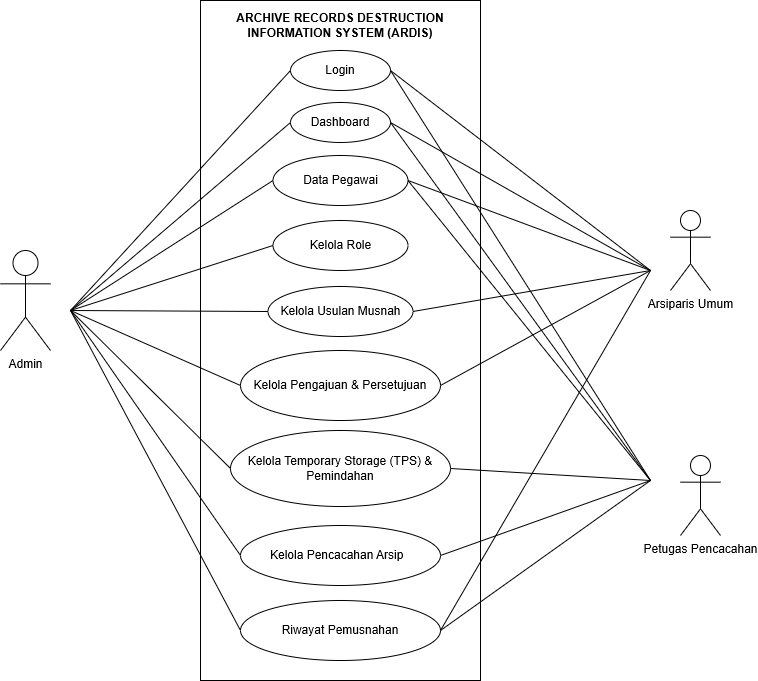

The diagram above was exported from draw.io. Its source (the exported page's mxGraphModel, read from the mxfile embedded in the PNG):
<mxGraphModel dx="860" dy="473" grid="1" gridSize="10" guides="1" tooltips="1" connect="1" arrows="1" fold="1" page="1" pageScale="1" pageWidth="850" pageHeight="1100" math="0" shadow="0">
  <root>
    <mxCell id="0" />
    <mxCell id="1" parent="0" />
    <mxCell id="m0OISmtiLKQErvhh192W-1" parent="1" style="shape=umlActor;verticalLabelPosition=bottom;verticalAlign=top;html=1;" value="Arsiparis Umum" vertex="1">
      <mxGeometry height="80" width="40" x="910" y="210" as="geometry" />
    </mxCell>
    <mxCell id="m0OISmtiLKQErvhh192W-2" parent="1" style="html=1;whiteSpace=wrap;" value="" vertex="1">
      <mxGeometry height="680" width="280" x="440" as="geometry" />
    </mxCell>
    <mxCell id="m0OISmtiLKQErvhh192W-3" parent="1" style="ellipse;whiteSpace=wrap;html=1;" value="Login" vertex="1">
      <mxGeometry height="40" width="100" x="530" y="50" as="geometry" />
    </mxCell>
    <mxCell id="m0OISmtiLKQErvhh192W-4" parent="1" style="ellipse;whiteSpace=wrap;html=1;" value="Dashboard" vertex="1">
      <mxGeometry height="40" width="100" x="530" y="102" as="geometry" />
    </mxCell>
    <mxCell id="m0OISmtiLKQErvhh192W-5" parent="1" style="ellipse;whiteSpace=wrap;html=1;" value="Data Pegawai" vertex="1">
      <mxGeometry height="50" width="135" x="512.5" y="155" as="geometry" />
    </mxCell>
    <mxCell id="m0OISmtiLKQErvhh192W-6" parent="1" style="ellipse;whiteSpace=wrap;html=1;" value="Kelola Usulan Musnah" vertex="1">
      <mxGeometry height="50" width="145" x="507.5" y="286" as="geometry" />
    </mxCell>
    <mxCell id="m0OISmtiLKQErvhh192W-7" parent="1" style="ellipse;whiteSpace=wrap;html=1;" value="Kelola Pengajuan &amp;amp; Persetujuan" vertex="1">
      <mxGeometry height="70" width="200" x="480" y="350" as="geometry" />
    </mxCell>
    <mxCell id="m0OISmtiLKQErvhh192W-8" parent="1" style="ellipse;whiteSpace=wrap;html=1;" value="Kelola Temporary Storage (TPS) &amp;amp; Pemindahan" vertex="1">
      <mxGeometry height="76" width="220" x="470" y="430" as="geometry" />
    </mxCell>
    <mxCell id="m0OISmtiLKQErvhh192W-9" parent="1" style="ellipse;whiteSpace=wrap;html=1;" value="Kelola Pencacahan Arsip&amp;nbsp;&amp;nbsp;" vertex="1">
      <mxGeometry height="60" width="200" x="480" y="525" as="geometry" />
    </mxCell>
    <mxCell id="m0OISmtiLKQErvhh192W-10" parent="1" style="ellipse;whiteSpace=wrap;html=1;" value="Riwayat Pemusnahan" vertex="1">
      <mxGeometry height="60" width="200" x="480" y="600" as="geometry" />
    </mxCell>
    <mxCell id="m0OISmtiLKQErvhh192W-11" parent="1" style="shape=umlActor;verticalLabelPosition=bottom;verticalAlign=top;html=1;" value="Admin" vertex="1">
      <mxGeometry height="100" width="50" x="240" y="250" as="geometry" />
    </mxCell>
    <mxCell id="m0OISmtiLKQErvhh192W-12" parent="1" style="shape=umlActor;verticalLabelPosition=bottom;verticalAlign=top;html=1;" value="Petugas Pencacahan" vertex="1">
      <mxGeometry height="80" width="40" x="920" y="455" as="geometry" />
    </mxCell>
    <mxCell id="m0OISmtiLKQErvhh192W-13" edge="1" parent="1" style="endArrow=none;html=1;rounded=0;entryX=0;entryY=0.5;entryDx=0;entryDy=0;" target="m0OISmtiLKQErvhh192W-6" value="">
      <mxGeometry height="50" relative="1" width="50" as="geometry">
        <mxPoint x="310" y="310" as="sourcePoint" />
        <mxPoint x="550" y="240" as="targetPoint" />
      </mxGeometry>
    </mxCell>
    <mxCell id="m0OISmtiLKQErvhh192W-14" edge="1" parent="1" style="endArrow=none;html=1;rounded=0;entryX=0;entryY=0.5;entryDx=0;entryDy=0;" target="m0OISmtiLKQErvhh192W-3" value="">
      <mxGeometry height="50" relative="1" width="50" as="geometry">
        <mxPoint x="310" y="310" as="sourcePoint" />
        <mxPoint x="580" y="70" as="targetPoint" />
      </mxGeometry>
    </mxCell>
    <mxCell id="m0OISmtiLKQErvhh192W-15" edge="1" parent="1" style="endArrow=none;html=1;rounded=0;entryX=0;entryY=0.5;entryDx=0;entryDy=0;" target="m0OISmtiLKQErvhh192W-4" value="">
      <mxGeometry height="50" relative="1" width="50" as="geometry">
        <mxPoint x="310" y="310" as="sourcePoint" />
        <mxPoint x="560" y="230" as="targetPoint" />
      </mxGeometry>
    </mxCell>
    <mxCell id="m0OISmtiLKQErvhh192W-16" edge="1" parent="1" style="endArrow=none;html=1;rounded=0;entryX=0;entryY=0.5;entryDx=0;entryDy=0;" target="m0OISmtiLKQErvhh192W-5" value="">
      <mxGeometry height="50" relative="1" width="50" as="geometry">
        <mxPoint x="310" y="310" as="sourcePoint" />
        <mxPoint x="560" y="230" as="targetPoint" />
      </mxGeometry>
    </mxCell>
    <mxCell id="m0OISmtiLKQErvhh192W-17" edge="1" parent="1" style="endArrow=none;html=1;rounded=0;entryX=0;entryY=0.5;entryDx=0;entryDy=0;" target="m0OISmtiLKQErvhh192W-31" value="">
      <mxGeometry height="50" relative="1" width="50" as="geometry">
        <mxPoint x="310" y="310" as="sourcePoint" />
        <mxPoint x="488.75" y="314" as="targetPoint" />
      </mxGeometry>
    </mxCell>
    <mxCell id="m0OISmtiLKQErvhh192W-18" edge="1" parent="1" style="endArrow=none;html=1;rounded=0;entryX=0;entryY=0.5;entryDx=0;entryDy=0;" target="m0OISmtiLKQErvhh192W-7" value="">
      <mxGeometry height="50" relative="1" width="50" as="geometry">
        <mxPoint x="310" y="310" as="sourcePoint" />
        <mxPoint x="499" y="324" as="targetPoint" />
      </mxGeometry>
    </mxCell>
    <mxCell id="m0OISmtiLKQErvhh192W-19" edge="1" parent="1" style="endArrow=none;html=1;rounded=0;entryX=0;entryY=0.5;entryDx=0;entryDy=0;" target="m0OISmtiLKQErvhh192W-8" value="">
      <mxGeometry height="50" relative="1" width="50" as="geometry">
        <mxPoint x="310" y="310" as="sourcePoint" />
        <mxPoint x="490" y="403" as="targetPoint" />
      </mxGeometry>
    </mxCell>
    <mxCell id="m0OISmtiLKQErvhh192W-20" edge="1" parent="1" style="endArrow=none;html=1;rounded=0;entryX=0;entryY=0.5;entryDx=0;entryDy=0;" target="m0OISmtiLKQErvhh192W-9" value="">
      <mxGeometry height="50" relative="1" width="50" as="geometry">
        <mxPoint x="310" y="310" as="sourcePoint" />
        <mxPoint x="490" y="486" as="targetPoint" />
      </mxGeometry>
    </mxCell>
    <mxCell id="m0OISmtiLKQErvhh192W-21" edge="1" parent="1" style="endArrow=none;html=1;rounded=0;entryX=0;entryY=0.5;entryDx=0;entryDy=0;" target="m0OISmtiLKQErvhh192W-10" value="">
      <mxGeometry height="50" relative="1" width="50" as="geometry">
        <mxPoint x="310" y="310" as="sourcePoint" />
        <mxPoint x="490" y="565" as="targetPoint" />
      </mxGeometry>
    </mxCell>
    <mxCell id="m0OISmtiLKQErvhh192W-22" edge="1" parent="1" source="m0OISmtiLKQErvhh192W-3" style="endArrow=none;html=1;rounded=0;exitX=1;exitY=0.5;exitDx=0;exitDy=0;" value="">
      <mxGeometry height="50" relative="1" width="50" as="geometry">
        <mxPoint x="510" y="290" as="sourcePoint" />
        <mxPoint x="890" y="270" as="targetPoint" />
      </mxGeometry>
    </mxCell>
    <mxCell id="m0OISmtiLKQErvhh192W-23" edge="1" parent="1" source="m0OISmtiLKQErvhh192W-3" style="endArrow=none;html=1;rounded=0;exitX=1;exitY=0.5;exitDx=0;exitDy=0;" value="">
      <mxGeometry height="50" relative="1" width="50" as="geometry">
        <mxPoint x="640" y="80" as="sourcePoint" />
        <mxPoint x="890" y="480" as="targetPoint" />
      </mxGeometry>
    </mxCell>
    <mxCell id="m0OISmtiLKQErvhh192W-24" edge="1" parent="1" source="m0OISmtiLKQErvhh192W-4" style="endArrow=none;html=1;rounded=0;exitX=1;exitY=0.5;exitDx=0;exitDy=0;" value="">
      <mxGeometry height="50" relative="1" width="50" as="geometry">
        <mxPoint x="650" y="90" as="sourcePoint" />
        <mxPoint x="890" y="480" as="targetPoint" />
      </mxGeometry>
    </mxCell>
    <mxCell id="m0OISmtiLKQErvhh192W-25" edge="1" parent="1" source="m0OISmtiLKQErvhh192W-4" style="endArrow=none;html=1;rounded=0;exitX=1;exitY=0.5;exitDx=0;exitDy=0;" value="">
      <mxGeometry height="50" relative="1" width="50" as="geometry">
        <mxPoint x="640" y="80" as="sourcePoint" />
        <mxPoint x="890" y="270" as="targetPoint" />
      </mxGeometry>
    </mxCell>
    <mxCell id="m0OISmtiLKQErvhh192W-26" edge="1" parent="1" source="m0OISmtiLKQErvhh192W-8" style="endArrow=none;html=1;rounded=0;exitX=1;exitY=0.5;exitDx=0;exitDy=0;" value="">
      <mxGeometry height="50" relative="1" width="50" as="geometry">
        <mxPoint x="640" y="132" as="sourcePoint" />
        <mxPoint x="890" y="480" as="targetPoint" />
      </mxGeometry>
    </mxCell>
    <mxCell id="m0OISmtiLKQErvhh192W-27" edge="1" parent="1" source="m0OISmtiLKQErvhh192W-9" style="endArrow=none;html=1;rounded=0;exitX=1;exitY=0.5;exitDx=0;exitDy=0;" value="">
      <mxGeometry height="50" relative="1" width="50" as="geometry">
        <mxPoint x="690" y="486" as="sourcePoint" />
        <mxPoint x="890" y="480" as="targetPoint" />
      </mxGeometry>
    </mxCell>
    <mxCell id="m0OISmtiLKQErvhh192W-28" edge="1" parent="1" source="m0OISmtiLKQErvhh192W-10" style="endArrow=none;html=1;rounded=0;exitX=1;exitY=0.5;exitDx=0;exitDy=0;" value="">
      <mxGeometry height="50" relative="1" width="50" as="geometry">
        <mxPoint x="690" y="565" as="sourcePoint" />
        <mxPoint x="890" y="480" as="targetPoint" />
      </mxGeometry>
    </mxCell>
    <mxCell id="m0OISmtiLKQErvhh192W-29" edge="1" parent="1" source="m0OISmtiLKQErvhh192W-10" style="endArrow=none;html=1;rounded=0;exitX=1;exitY=0.5;exitDx=0;exitDy=0;" value="">
      <mxGeometry height="50" relative="1" width="50" as="geometry">
        <mxPoint x="690" y="640" as="sourcePoint" />
        <mxPoint x="890" y="270" as="targetPoint" />
      </mxGeometry>
    </mxCell>
    <mxCell id="m0OISmtiLKQErvhh192W-30" edge="1" parent="1" source="m0OISmtiLKQErvhh192W-6" style="endArrow=none;html=1;rounded=0;exitX=1;exitY=0.5;exitDx=0;exitDy=0;" value="">
      <mxGeometry height="50" relative="1" width="50" as="geometry">
        <mxPoint x="640" y="132" as="sourcePoint" />
        <mxPoint x="890" y="270" as="targetPoint" />
      </mxGeometry>
    </mxCell>
    <mxCell id="m0OISmtiLKQErvhh192W-31" parent="1" style="ellipse;whiteSpace=wrap;html=1;" value="Kelola Role" vertex="1">
      <mxGeometry height="50" width="135" x="512.5" y="220" as="geometry" />
    </mxCell>
    <mxCell id="m0OISmtiLKQErvhh192W-32" edge="1" parent="1" source="m0OISmtiLKQErvhh192W-5" style="endArrow=none;html=1;rounded=0;exitX=1;exitY=0.5;exitDx=0;exitDy=0;" value="">
      <mxGeometry height="50" relative="1" width="50" as="geometry">
        <mxPoint x="640" y="132" as="sourcePoint" />
        <mxPoint x="890" y="270" as="targetPoint" />
      </mxGeometry>
    </mxCell>
    <mxCell id="m0OISmtiLKQErvhh192W-33" edge="1" parent="1" source="m0OISmtiLKQErvhh192W-5" style="endArrow=none;html=1;rounded=0;exitX=1;exitY=0.5;exitDx=0;exitDy=0;" value="">
      <mxGeometry height="50" relative="1" width="50" as="geometry">
        <mxPoint x="650" y="180" as="sourcePoint" />
        <mxPoint x="890" y="480" as="targetPoint" />
      </mxGeometry>
    </mxCell>
    <mxCell id="m0OISmtiLKQErvhh192W-34" edge="1" parent="1" source="m0OISmtiLKQErvhh192W-7" style="endArrow=none;html=1;rounded=0;exitX=1;exitY=0.5;exitDx=0;exitDy=0;" value="">
      <mxGeometry height="50" relative="1" width="50" as="geometry">
        <mxPoint x="663" y="321" as="sourcePoint" />
        <mxPoint x="890" y="270" as="targetPoint" />
      </mxGeometry>
    </mxCell>
    <mxCell id="m0OISmtiLKQErvhh192W-35" parent="1" style="text;html=1;whiteSpace=wrap;strokeColor=none;fillColor=none;align=center;verticalAlign=middle;rounded=0;" value="&lt;b&gt;ARCHIVE RECORDS DESTRUCTION INFORMATION SYSTEM (ARDIS)&lt;/b&gt;" vertex="1">
      <mxGeometry height="30" width="237.5" x="461.25" y="10" as="geometry" />
    </mxCell>
  </root>
</mxGraphModel>